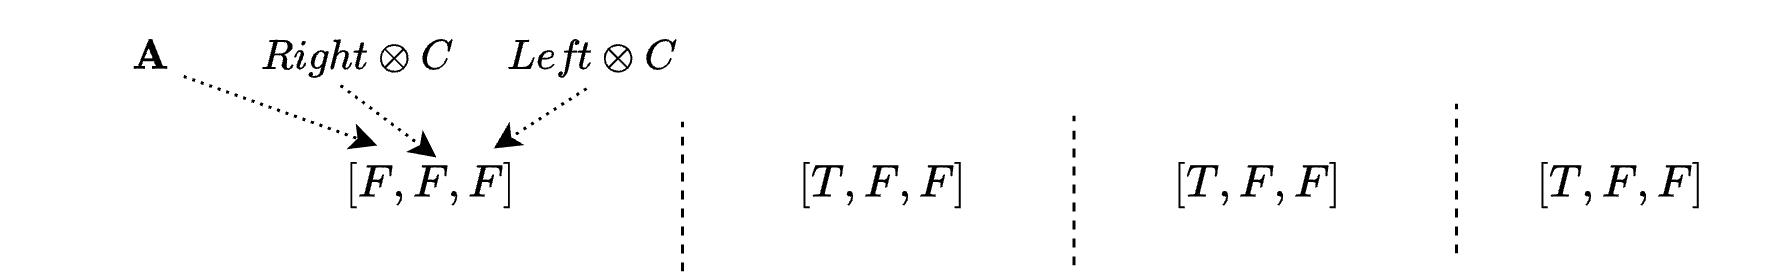

The diagram above was exported from draw.io. Its source (the exported page's mxGraphModel, read from the mxfile embedded in the PNG):
<mxGraphModel dx="1114" dy="757" grid="1" gridSize="10" guides="1" tooltips="1" connect="1" arrows="1" fold="1" page="1" pageScale="1" pageWidth="827" pageHeight="1169" math="1" shadow="0">
  <root>
    <mxCell id="0" />
    <mxCell id="1" parent="0" />
    <mxCell id="vv2TAznRY4DvWsb0g9tT-23" value="&lt;font style=&quot;font-size: 13px;&quot;&gt;$$[F, F, F]$$&lt;/font&gt;" style="text;html=1;align=center;verticalAlign=middle;resizable=0;points=[];autosize=1;strokeColor=none;fillColor=none;" parent="1" vertex="1">
      <mxGeometry x="148" y="296" width="100" height="30" as="geometry" />
    </mxCell>
    <mxCell id="vv2TAznRY4DvWsb0g9tT-25" value="&lt;font style=&quot;font-size: 13px;&quot;&gt;$$[T, F, F]$$&lt;/font&gt;" style="text;html=1;align=center;verticalAlign=middle;resizable=0;points=[];autosize=1;strokeColor=none;fillColor=none;" parent="1" vertex="1">
      <mxGeometry x="299" y="296" width="100" height="30" as="geometry" />
    </mxCell>
    <mxCell id="vv2TAznRY4DvWsb0g9tT-26" value="&lt;font style=&quot;font-size: 13px;&quot;&gt;$$[T, F, F]$$&lt;/font&gt;" style="text;html=1;align=center;verticalAlign=middle;resizable=0;points=[];autosize=1;strokeColor=none;fillColor=none;" parent="1" vertex="1">
      <mxGeometry x="423.5" y="296" width="100" height="30" as="geometry" />
    </mxCell>
    <mxCell id="vv2TAznRY4DvWsb0g9tT-27" value="&lt;font style=&quot;font-size: 13px;&quot;&gt;$$[T, F, F]$$&lt;/font&gt;" style="text;html=1;align=center;verticalAlign=middle;resizable=0;points=[];autosize=1;strokeColor=none;fillColor=none;" parent="1" vertex="1">
      <mxGeometry x="545" y="296" width="100" height="30" as="geometry" />
    </mxCell>
    <mxCell id="vv2TAznRY4DvWsb0g9tT-45" value="$$\textbf{A}$$" style="text;html=1;align=center;verticalAlign=middle;resizable=0;points=[];autosize=1;strokeColor=none;fillColor=none;" parent="1" vertex="1">
      <mxGeometry x="55" y="254" width="100" height="30" as="geometry" />
    </mxCell>
    <mxCell id="vv2TAznRY4DvWsb0g9tT-46" value="" style="endArrow=classic;html=1;rounded=0;entryX=0.322;entryY=0.067;entryDx=0;entryDy=0;entryPerimeter=0;dashed=1;dashPattern=1 2;" parent="1" target="vv2TAznRY4DvWsb0g9tT-23" edge="1">
      <mxGeometry width="50" height="50" relative="1" as="geometry">
        <mxPoint x="115.7722222222219" y="275" as="sourcePoint" />
        <mxPoint x="149.98999999999978" y="287" as="targetPoint" />
      </mxGeometry>
    </mxCell>
    <mxCell id="vv2TAznRY4DvWsb0g9tT-48" value="$$\textit{Left}\otimes C$$" style="text;html=1;align=center;verticalAlign=middle;resizable=0;points=[];autosize=1;strokeColor=none;fillColor=none;" parent="1" vertex="1">
      <mxGeometry x="172" y="254" width="160" height="30" as="geometry" />
    </mxCell>
    <mxCell id="vv2TAznRY4DvWsb0g9tT-49" value="$$\textit{Right}\otimes C$$" style="text;html=1;align=center;verticalAlign=middle;resizable=0;points=[];autosize=1;strokeColor=none;fillColor=none;" parent="1" vertex="1">
      <mxGeometry x="88" y="254" width="170" height="30" as="geometry" />
    </mxCell>
    <mxCell id="vv2TAznRY4DvWsb0g9tT-50" value="" style="endArrow=classic;html=1;rounded=0;dashed=1;dashPattern=1 2;exitX=0.706;exitY=0.967;exitDx=0;exitDy=0;exitPerimeter=0;entryX=0.711;entryY=0.1;entryDx=0;entryDy=0;entryPerimeter=0;" parent="1" target="vv2TAznRY4DvWsb0g9tT-23" edge="1">
      <mxGeometry width="50" height="50" relative="1" as="geometry">
        <mxPoint x="250.01999999999998" y="279.01" as="sourcePoint" />
        <mxPoint x="223" y="294" as="targetPoint" />
      </mxGeometry>
    </mxCell>
    <mxCell id="vv2TAznRY4DvWsb0g9tT-51" value="" style="endArrow=classic;html=1;rounded=0;dashed=1;dashPattern=1 2;exitX=0.071;exitY=0.867;exitDx=0;exitDy=0;exitPerimeter=0;" parent="1" edge="1">
      <mxGeometry width="50" height="50" relative="1" as="geometry">
        <mxPoint x="168.07000000000016" y="278.01" as="sourcePoint" />
        <mxPoint x="200" y="302" as="targetPoint" />
      </mxGeometry>
    </mxCell>
    <mxCell id="vv2TAznRY4DvWsb0g9tT-71" value="" style="endArrow=none;dashed=1;html=1;rounded=0;" parent="1" edge="1">
      <mxGeometry width="50" height="50" relative="1" as="geometry">
        <mxPoint x="282" y="340" as="sourcePoint" />
        <mxPoint x="282" y="290" as="targetPoint" />
      </mxGeometry>
    </mxCell>
    <mxCell id="dKFMYrdneF6DTrce9Ura-1" value="" style="endArrow=none;dashed=1;html=1;rounded=0;" parent="1" edge="1">
      <mxGeometry width="50" height="50" relative="1" as="geometry">
        <mxPoint x="412.5" y="338" as="sourcePoint" />
        <mxPoint x="412.5" y="288" as="targetPoint" />
      </mxGeometry>
    </mxCell>
    <mxCell id="dKFMYrdneF6DTrce9Ura-3" value="" style="endArrow=none;dashed=1;html=1;rounded=0;" parent="1" edge="1">
      <mxGeometry width="50" height="50" relative="1" as="geometry">
        <mxPoint x="540" y="334" as="sourcePoint" />
        <mxPoint x="540" y="284" as="targetPoint" />
      </mxGeometry>
    </mxCell>
  </root>
</mxGraphModel>